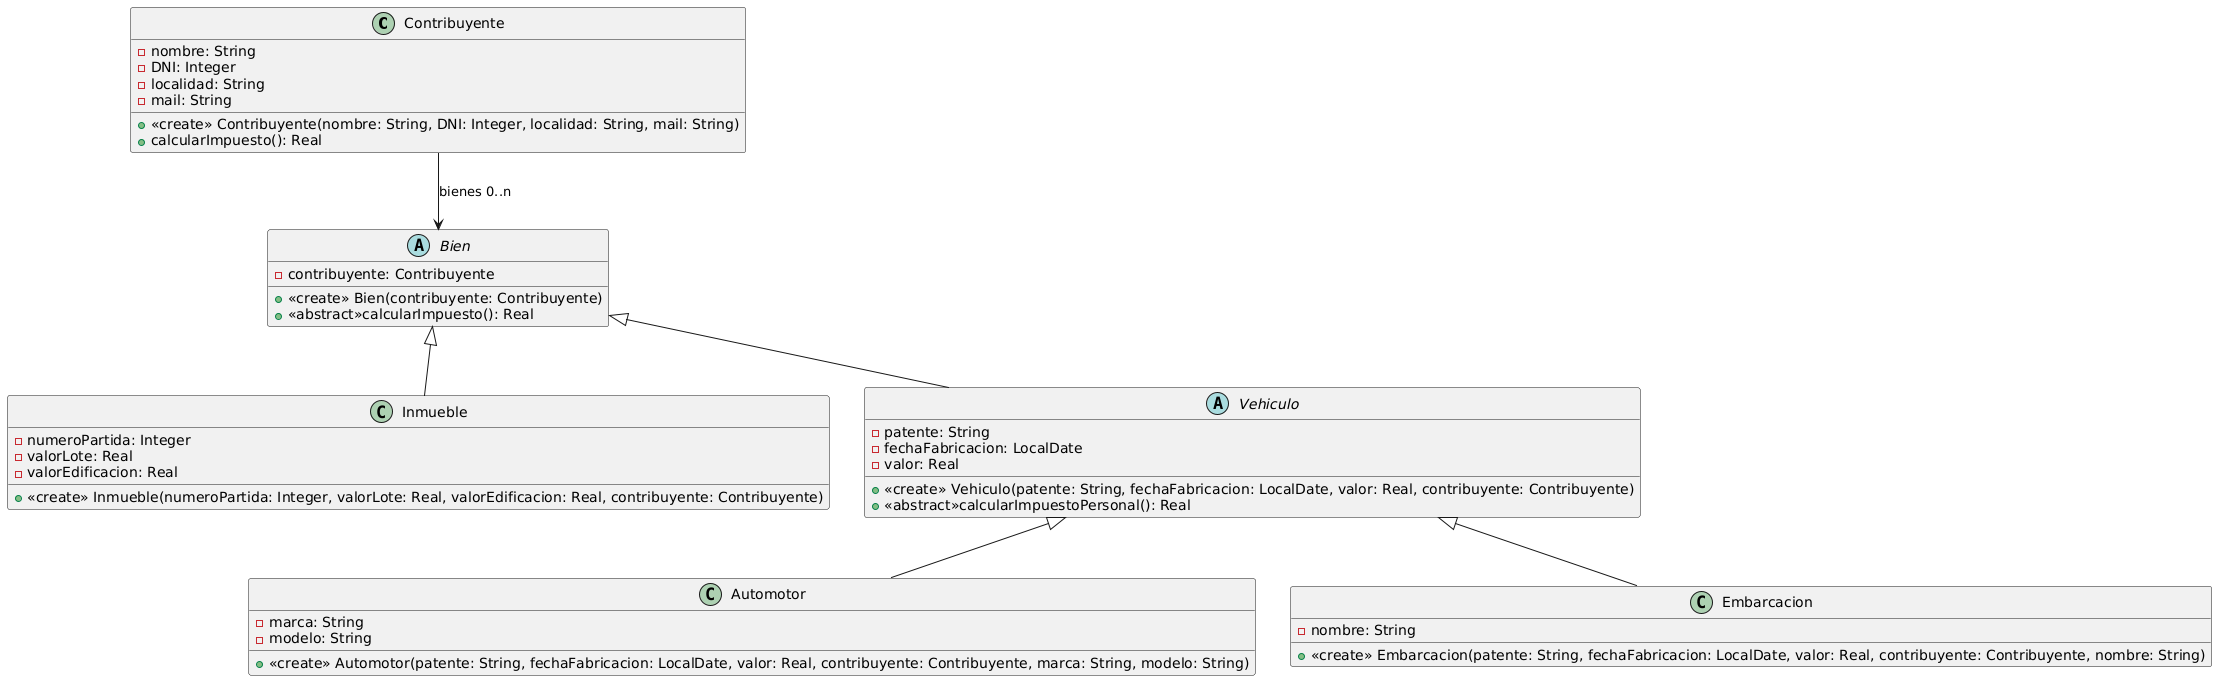

The diagram above was rendered by PlantUML. Its source (embedded in the PNG):
@startuml
class Contribuyente{
  -nombre: String
  -DNI: Integer
  -localidad: String
  -mail: String
  +<<create>> Contribuyente(nombre: String, DNI: Integer, localidad: String, mail: String)
  +calcularImpuesto(): Real
}

abstract class Bien{
  -contribuyente: Contribuyente
  +<<create>> Bien(contribuyente: Contribuyente)
  +<<abstract>>calcularImpuesto(): Real
}

class Inmueble{
  -numeroPartida: Integer
  -valorLote: Real
  -valorEdificacion: Real
  +<<create>> Inmueble(numeroPartida: Integer, valorLote: Real, valorEdificacion: Real, contribuyente: Contribuyente)
}

abstract class Vehiculo{
  -patente: String
  -fechaFabricacion: LocalDate
  -valor: Real
  +<<create>> Vehiculo(patente: String, fechaFabricacion: LocalDate, valor: Real, contribuyente: Contribuyente)
  +<<abstract>>calcularImpuestoPersonal(): Real
}

class Automotor{
  -marca: String
  -modelo: String
  +<<create>> Automotor(patente: String, fechaFabricacion: LocalDate, valor: Real, contribuyente: Contribuyente, marca: String, modelo: String)
}

class Embarcacion{
  -nombre: String
  +<<create>> Embarcacion(patente: String, fechaFabricacion: LocalDate, valor: Real, contribuyente: Contribuyente, nombre: String)
}

Contribuyente --> Bien : "bienes 0..n"
Bien <|-- Vehiculo
Bien <|-- Inmueble
Vehiculo <|-- Automotor
Vehiculo <|-- Embarcacion
@enduml